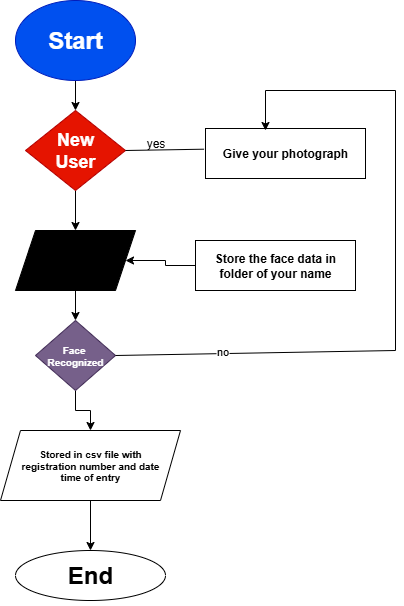

The diagram above was exported from draw.io. Its source (the exported page's mxGraphModel, read from the mxfile embedded in the PNG):
<mxGraphModel dx="914" dy="490" grid="1" gridSize="10" guides="1" tooltips="1" connect="1" arrows="1" fold="1" page="1" pageScale="1" pageWidth="850" pageHeight="1100" math="0" shadow="0">
  <root>
    <mxCell id="0" />
    <mxCell id="1" parent="0" />
    <mxCell id="TxeqgPAONP95jJQXB44--12" value="" style="edgeStyle=orthogonalEdgeStyle;rounded=0;orthogonalLoop=1;jettySize=auto;html=1;" edge="1" parent="1" source="TxeqgPAONP95jJQXB44--1" target="TxeqgPAONP95jJQXB44--2">
      <mxGeometry relative="1" as="geometry" />
    </mxCell>
    <mxCell id="TxeqgPAONP95jJQXB44--1" value="&lt;h1&gt;Start&lt;/h1&gt;" style="ellipse;whiteSpace=wrap;html=1;fillColor=light-dark(#0050EF,#7EA6E0);fontColor=#ffffff;strokeColor=#001DBC;" vertex="1" parent="1">
      <mxGeometry x="60" y="50" width="120" height="80" as="geometry" />
    </mxCell>
    <mxCell id="TxeqgPAONP95jJQXB44--13" value="" style="edgeStyle=orthogonalEdgeStyle;rounded=0;orthogonalLoop=1;jettySize=auto;html=1;" edge="1" parent="1" source="TxeqgPAONP95jJQXB44--2" target="TxeqgPAONP95jJQXB44--3">
      <mxGeometry relative="1" as="geometry" />
    </mxCell>
    <mxCell id="TxeqgPAONP95jJQXB44--2" value="&lt;h2&gt;New&lt;br&gt;User&lt;/h2&gt;" style="rhombus;whiteSpace=wrap;html=1;fillColor=light-dark(#e51400, #940c00);strokeColor=#B20000;fontColor=#ffffff;" vertex="1" parent="1">
      <mxGeometry x="70" y="160" width="100" height="80" as="geometry" />
    </mxCell>
    <mxCell id="TxeqgPAONP95jJQXB44--14" value="" style="edgeStyle=orthogonalEdgeStyle;rounded=0;orthogonalLoop=1;jettySize=auto;html=1;" edge="1" parent="1" source="TxeqgPAONP95jJQXB44--3" target="TxeqgPAONP95jJQXB44--5">
      <mxGeometry relative="1" as="geometry" />
    </mxCell>
    <mxCell id="TxeqgPAONP95jJQXB44--3" value="&lt;h3&gt;&lt;font style=&quot;color: light-dark(rgb(0, 0, 0), rgb(20, 20, 20));&quot;&gt;Recognize the&lt;br&gt;&amp;nbsp;face&lt;/font&gt;&lt;/h3&gt;" style="shape=parallelogram;perimeter=parallelogramPerimeter;whiteSpace=wrap;html=1;fixedSize=1;fillColor=light-dark(#000000,#990099);" vertex="1" parent="1">
      <mxGeometry x="60" y="280" width="120" height="60" as="geometry" />
    </mxCell>
    <mxCell id="TxeqgPAONP95jJQXB44--15" value="" style="edgeStyle=orthogonalEdgeStyle;rounded=0;orthogonalLoop=1;jettySize=auto;html=1;" edge="1" parent="1" source="TxeqgPAONP95jJQXB44--5" target="TxeqgPAONP95jJQXB44--6">
      <mxGeometry relative="1" as="geometry" />
    </mxCell>
    <mxCell id="TxeqgPAONP95jJQXB44--5" value="&lt;h5&gt;Face&amp;nbsp;&lt;br&gt;Recognized&lt;/h5&gt;" style="rhombus;whiteSpace=wrap;html=1;fillColor=#76608a;fontColor=#ffffff;strokeColor=#432D57;" vertex="1" parent="1">
      <mxGeometry x="80" y="370" width="80" height="70" as="geometry" />
    </mxCell>
    <mxCell id="TxeqgPAONP95jJQXB44--17" value="" style="edgeStyle=orthogonalEdgeStyle;rounded=0;orthogonalLoop=1;jettySize=auto;html=1;" edge="1" parent="1" source="TxeqgPAONP95jJQXB44--6" target="TxeqgPAONP95jJQXB44--16">
      <mxGeometry relative="1" as="geometry" />
    </mxCell>
    <mxCell id="TxeqgPAONP95jJQXB44--6" value="&lt;h5&gt;&lt;font style=&quot;color: light-dark(rgb(0, 0, 0), rgb(0, 0, 0));&quot;&gt;Stored in csv file with&lt;br&gt;registration number and date&lt;br&gt;time of entry&lt;/font&gt;&lt;/h5&gt;" style="shape=parallelogram;perimeter=parallelogramPerimeter;whiteSpace=wrap;html=1;fixedSize=1;fillColor=light-dark(#FFFFFF,#FF3333);" vertex="1" parent="1">
      <mxGeometry x="45" y="480" width="180" height="70" as="geometry" />
    </mxCell>
    <mxCell id="TxeqgPAONP95jJQXB44--7" value="&lt;h4&gt;&lt;span style=&quot;font-size: 12px;&quot;&gt;&lt;font style=&quot;color: light-dark(rgb(0, 0, 0), rgb(0, 0, 0));&quot;&gt;Give your photograph&lt;/font&gt;&lt;/span&gt;&lt;/h4&gt;" style="rounded=0;whiteSpace=wrap;html=1;fillColor=light-dark(#FFFFFF,#FF8000);" vertex="1" parent="1">
      <mxGeometry x="250" y="178" width="160" height="50" as="geometry" />
    </mxCell>
    <mxCell id="TxeqgPAONP95jJQXB44--19" value="" style="edgeStyle=orthogonalEdgeStyle;rounded=0;orthogonalLoop=1;jettySize=auto;html=1;" edge="1" parent="1" source="TxeqgPAONP95jJQXB44--8" target="TxeqgPAONP95jJQXB44--3">
      <mxGeometry relative="1" as="geometry" />
    </mxCell>
    <mxCell id="TxeqgPAONP95jJQXB44--8" value="&lt;b&gt;&lt;font style=&quot;color: light-dark(rgb(0, 0, 0), rgb(0, 0, 0));&quot;&gt;Store the face data in folder of your name&lt;/font&gt;&lt;/b&gt;" style="rounded=0;whiteSpace=wrap;html=1;fillColor=light-dark(#FFFFFF,#9999FF);" vertex="1" parent="1">
      <mxGeometry x="240" y="290" width="160" height="50" as="geometry" />
    </mxCell>
    <mxCell id="TxeqgPAONP95jJQXB44--16" value="&lt;h1&gt;&lt;font style=&quot;color: light-dark(rgb(0, 0, 0), rgb(0, 0, 0));&quot;&gt;End&lt;/font&gt;&lt;/h1&gt;" style="ellipse;whiteSpace=wrap;html=1;fillColor=light-dark(#FFFFFF,#FFCCE6);" vertex="1" parent="1">
      <mxGeometry x="60" y="600" width="150" height="50" as="geometry" />
    </mxCell>
    <mxCell id="TxeqgPAONP95jJQXB44--18" value="" style="endArrow=none;html=1;rounded=0;exitX=1;exitY=0.5;exitDx=0;exitDy=0;entryX=-0.009;entryY=0.414;entryDx=0;entryDy=0;entryPerimeter=0;" edge="1" parent="1" source="TxeqgPAONP95jJQXB44--2" target="TxeqgPAONP95jJQXB44--7">
      <mxGeometry width="50" height="50" relative="1" as="geometry">
        <mxPoint x="280" y="280" as="sourcePoint" />
        <mxPoint x="330" y="230" as="targetPoint" />
      </mxGeometry>
    </mxCell>
    <mxCell id="TxeqgPAONP95jJQXB44--21" value="" style="endArrow=classic;html=1;rounded=0;exitX=1;exitY=0.5;exitDx=0;exitDy=0;" edge="1" parent="1" source="TxeqgPAONP95jJQXB44--5">
      <mxGeometry width="50" height="50" relative="1" as="geometry">
        <mxPoint x="300" y="340" as="sourcePoint" />
        <mxPoint x="310" y="180" as="targetPoint" />
        <Array as="points">
          <mxPoint x="440" y="400" />
          <mxPoint x="440" y="140" />
          <mxPoint x="310" y="140" />
        </Array>
      </mxGeometry>
    </mxCell>
    <mxCell id="TxeqgPAONP95jJQXB44--23" value="no" style="edgeLabel;html=1;align=center;verticalAlign=middle;resizable=0;points=[];" vertex="1" connectable="0" parent="TxeqgPAONP95jJQXB44--21">
      <mxGeometry x="-0.7" y="3" relative="1" as="geometry">
        <mxPoint as="offset" />
      </mxGeometry>
    </mxCell>
    <mxCell id="TxeqgPAONP95jJQXB44--22" value="yes" style="text;html=1;align=center;verticalAlign=middle;resizable=0;points=[];autosize=1;strokeColor=none;fillColor=none;" vertex="1" parent="1">
      <mxGeometry x="180" y="178" width="40" height="30" as="geometry" />
    </mxCell>
  </root>
</mxGraphModel>